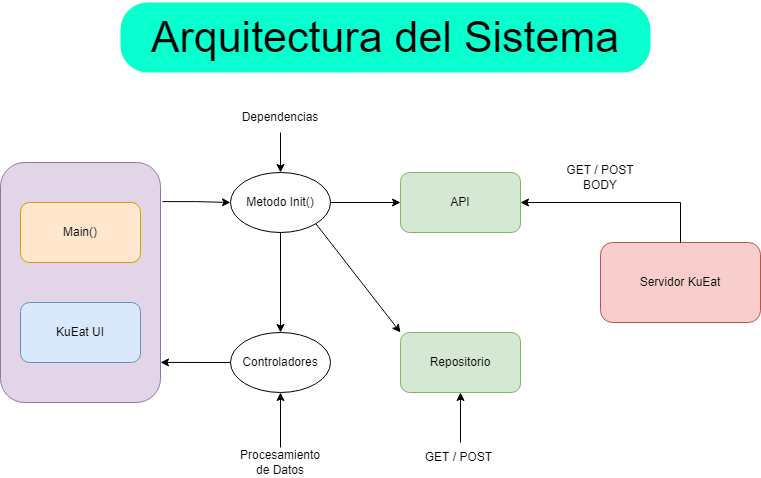

The diagram above was exported from draw.io. Its source (the exported page's mxGraphModel, read from the mxfile embedded in the PNG):
<mxGraphModel dx="1422" dy="786" grid="1" gridSize="10" guides="1" tooltips="1" connect="1" arrows="1" fold="1" page="1" pageScale="1" pageWidth="827" pageHeight="1169" math="0" shadow="0">
  <root>
    <mxCell id="0" />
    <mxCell id="1" parent="0" />
    <mxCell id="YbReLmc9NXrbiUcfGmo--15" style="edgeStyle=orthogonalEdgeStyle;rounded=0;orthogonalLoop=1;jettySize=auto;html=1;exitX=0.163;exitY=-0.012;exitDx=0;exitDy=0;entryX=0;entryY=0.5;entryDx=0;entryDy=0;exitPerimeter=0;" edge="1" parent="1" source="YbReLmc9NXrbiUcfGmo--3" target="YbReLmc9NXrbiUcfGmo--13">
      <mxGeometry relative="1" as="geometry" />
    </mxCell>
    <mxCell id="YbReLmc9NXrbiUcfGmo--3" value="" style="rounded=1;whiteSpace=wrap;html=1;rotation=90;fillColor=#e1d5e7;strokeColor=#9673a6;" vertex="1" parent="1">
      <mxGeometry y="250" width="240" height="160" as="geometry" />
    </mxCell>
    <mxCell id="YbReLmc9NXrbiUcfGmo--4" value="Main()" style="rounded=1;whiteSpace=wrap;html=1;fillColor=#ffe6cc;strokeColor=#d79b00;" vertex="1" parent="1">
      <mxGeometry x="60" y="250" width="120" height="60" as="geometry" />
    </mxCell>
    <mxCell id="YbReLmc9NXrbiUcfGmo--5" value="KuEat UI" style="rounded=1;whiteSpace=wrap;html=1;fillColor=#dae8fc;strokeColor=#6c8ebf;" vertex="1" parent="1">
      <mxGeometry x="60" y="350" width="120" height="60" as="geometry" />
    </mxCell>
    <mxCell id="YbReLmc9NXrbiUcfGmo--6" value="Servidor KuEat" style="rounded=1;whiteSpace=wrap;html=1;fillColor=#f8cecc;strokeColor=#b85450;" vertex="1" parent="1">
      <mxGeometry x="640" y="290" width="160" height="80" as="geometry" />
    </mxCell>
    <mxCell id="YbReLmc9NXrbiUcfGmo--7" value="API" style="rounded=1;whiteSpace=wrap;html=1;fillColor=#d5e8d4;strokeColor=#82b366;" vertex="1" parent="1">
      <mxGeometry x="440" y="220" width="120" height="60" as="geometry" />
    </mxCell>
    <mxCell id="YbReLmc9NXrbiUcfGmo--8" value="Repositorio" style="rounded=1;whiteSpace=wrap;html=1;fillColor=#d5e8d4;strokeColor=#82b366;" vertex="1" parent="1">
      <mxGeometry x="440" y="380" width="120" height="60" as="geometry" />
    </mxCell>
    <mxCell id="YbReLmc9NXrbiUcfGmo--21" style="edgeStyle=orthogonalEdgeStyle;rounded=0;orthogonalLoop=1;jettySize=auto;html=1;exitX=0.5;exitY=1;exitDx=0;exitDy=0;entryX=0.5;entryY=0;entryDx=0;entryDy=0;" edge="1" parent="1" source="YbReLmc9NXrbiUcfGmo--9" target="YbReLmc9NXrbiUcfGmo--13">
      <mxGeometry relative="1" as="geometry" />
    </mxCell>
    <mxCell id="YbReLmc9NXrbiUcfGmo--9" value="Dependencias" style="text;html=1;strokeColor=none;fillColor=none;align=center;verticalAlign=middle;whiteSpace=wrap;rounded=0;" vertex="1" parent="1">
      <mxGeometry x="280" y="150" width="80" height="30" as="geometry" />
    </mxCell>
    <mxCell id="YbReLmc9NXrbiUcfGmo--13" value="Metodo Init()" style="ellipse;whiteSpace=wrap;html=1;" vertex="1" parent="1">
      <mxGeometry x="270" y="220" width="100" height="60" as="geometry" />
    </mxCell>
    <mxCell id="YbReLmc9NXrbiUcfGmo--14" value="" style="endArrow=classic;html=1;rounded=0;entryX=0;entryY=0.5;entryDx=0;entryDy=0;" edge="1" parent="1" target="YbReLmc9NXrbiUcfGmo--7">
      <mxGeometry width="50" height="50" relative="1" as="geometry">
        <mxPoint x="370" y="250" as="sourcePoint" />
        <mxPoint x="420" y="200" as="targetPoint" />
      </mxGeometry>
    </mxCell>
    <mxCell id="YbReLmc9NXrbiUcfGmo--17" value="Controladores" style="ellipse;whiteSpace=wrap;html=1;" vertex="1" parent="1">
      <mxGeometry x="270" y="380" width="100" height="60" as="geometry" />
    </mxCell>
    <mxCell id="YbReLmc9NXrbiUcfGmo--20" style="edgeStyle=orthogonalEdgeStyle;rounded=0;orthogonalLoop=1;jettySize=auto;html=1;exitX=0.5;exitY=0;exitDx=0;exitDy=0;entryX=0.5;entryY=1;entryDx=0;entryDy=0;" edge="1" parent="1" source="YbReLmc9NXrbiUcfGmo--18" target="YbReLmc9NXrbiUcfGmo--17">
      <mxGeometry relative="1" as="geometry" />
    </mxCell>
    <mxCell id="YbReLmc9NXrbiUcfGmo--18" value="Procesamiento de Datos" style="text;html=1;strokeColor=none;fillColor=none;align=center;verticalAlign=middle;whiteSpace=wrap;rounded=0;" vertex="1" parent="1">
      <mxGeometry x="280" y="495" width="80" height="30" as="geometry" />
    </mxCell>
    <mxCell id="YbReLmc9NXrbiUcfGmo--23" value="" style="endArrow=classic;html=1;rounded=0;exitX=0;exitY=0.5;exitDx=0;exitDy=0;entryX=0.833;entryY=0;entryDx=0;entryDy=0;entryPerimeter=0;" edge="1" parent="1" source="YbReLmc9NXrbiUcfGmo--17" target="YbReLmc9NXrbiUcfGmo--3">
      <mxGeometry width="50" height="50" relative="1" as="geometry">
        <mxPoint x="200" y="440" as="sourcePoint" />
        <mxPoint x="250" y="390" as="targetPoint" />
      </mxGeometry>
    </mxCell>
    <mxCell id="YbReLmc9NXrbiUcfGmo--24" value="" style="endArrow=classic;html=1;rounded=0;exitX=0.5;exitY=1;exitDx=0;exitDy=0;entryX=0.5;entryY=0;entryDx=0;entryDy=0;" edge="1" parent="1" source="YbReLmc9NXrbiUcfGmo--13" target="YbReLmc9NXrbiUcfGmo--17">
      <mxGeometry width="50" height="50" relative="1" as="geometry">
        <mxPoint x="290" y="360" as="sourcePoint" />
        <mxPoint x="340" y="310" as="targetPoint" />
      </mxGeometry>
    </mxCell>
    <mxCell id="YbReLmc9NXrbiUcfGmo--25" value="" style="endArrow=classic;html=1;rounded=0;exitX=1;exitY=1;exitDx=0;exitDy=0;entryX=0;entryY=0;entryDx=0;entryDy=0;" edge="1" parent="1" source="YbReLmc9NXrbiUcfGmo--13" target="YbReLmc9NXrbiUcfGmo--8">
      <mxGeometry width="50" height="50" relative="1" as="geometry">
        <mxPoint x="360" y="350" as="sourcePoint" />
        <mxPoint x="410" y="300" as="targetPoint" />
      </mxGeometry>
    </mxCell>
    <mxCell id="YbReLmc9NXrbiUcfGmo--26" value="" style="endArrow=classic;html=1;rounded=0;exitX=0.5;exitY=0;exitDx=0;exitDy=0;entryX=1;entryY=0.5;entryDx=0;entryDy=0;" edge="1" parent="1" source="YbReLmc9NXrbiUcfGmo--6" target="YbReLmc9NXrbiUcfGmo--7">
      <mxGeometry width="50" height="50" relative="1" as="geometry">
        <mxPoint x="690" y="290" as="sourcePoint" />
        <mxPoint x="660" y="250" as="targetPoint" />
        <Array as="points">
          <mxPoint x="720" y="250" />
        </Array>
      </mxGeometry>
    </mxCell>
    <mxCell id="YbReLmc9NXrbiUcfGmo--27" value="GET / POST BODY" style="text;html=1;strokeColor=none;fillColor=none;align=center;verticalAlign=middle;whiteSpace=wrap;rounded=0;" vertex="1" parent="1">
      <mxGeometry x="600" y="210" width="80" height="30" as="geometry" />
    </mxCell>
    <mxCell id="YbReLmc9NXrbiUcfGmo--29" value="GET / POST&amp;nbsp;" style="text;html=1;strokeColor=none;fillColor=none;align=center;verticalAlign=middle;whiteSpace=wrap;rounded=0;" vertex="1" parent="1">
      <mxGeometry x="460" y="490" width="80" height="30" as="geometry" />
    </mxCell>
    <mxCell id="YbReLmc9NXrbiUcfGmo--30" value="" style="endArrow=classic;html=1;rounded=0;exitX=0.5;exitY=0;exitDx=0;exitDy=0;entryX=0.5;entryY=1;entryDx=0;entryDy=0;" edge="1" parent="1" source="YbReLmc9NXrbiUcfGmo--29" target="YbReLmc9NXrbiUcfGmo--8">
      <mxGeometry width="50" height="50" relative="1" as="geometry">
        <mxPoint x="470" y="500" as="sourcePoint" />
        <mxPoint x="520" y="450" as="targetPoint" />
      </mxGeometry>
    </mxCell>
    <mxCell id="YbReLmc9NXrbiUcfGmo--31" value="&lt;font style=&quot;font-size: 43px&quot;&gt;Arquitectura del Sistema&lt;/font&gt;" style="text;html=1;strokeColor=none;fillColor=#08FFCE;align=center;verticalAlign=middle;whiteSpace=wrap;rounded=1;strokeWidth=4;arcSize=39;" vertex="1" parent="1">
      <mxGeometry x="160" y="50" width="530" height="70" as="geometry" />
    </mxCell>
  </root>
</mxGraphModel>